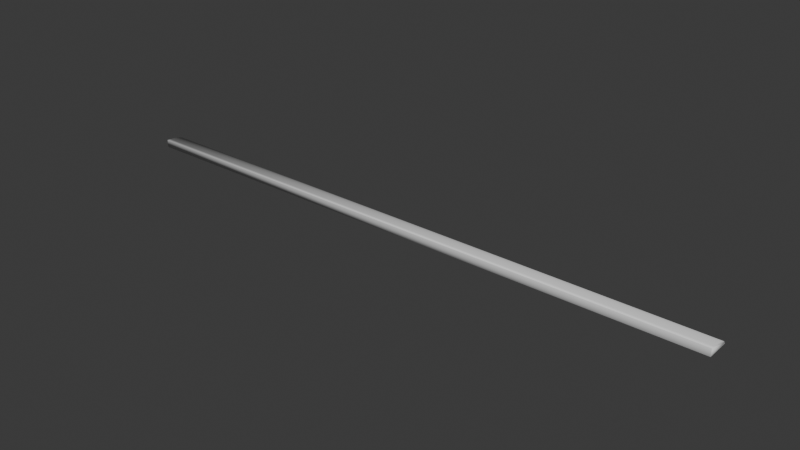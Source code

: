 # Source: Curb.blend  (saved by Blender 4.0.36; exported with 4.5.12 LTS)
import bpy
from mathutils import Matrix  # noqa: F401  (used for matrix-valued properties, if any)

bpy.ops.wm.read_factory_settings(use_empty=True)
scene = bpy.context.scene
scene.name = 'Scene'

# ---- collections
col_collection = bpy.data.collections.new('Collection'); scene.collection.children.link(col_collection)

# ---- world
world_world = bpy.data.worlds.new('World'); scene.world = world_world
world_world.use_nodes = True; world_world.node_tree.nodes.clear()
_N = world_world.node_tree.nodes; _L = world_world.node_tree.links
n0 = _N.new('ShaderNodeOutputWorld'); n0.name = 'World Output'; n0.location = (300, 300)
n1 = _N.new('ShaderNodeBackground'); n1.name = 'Background'; n1.location = (10, 300)
n1.inputs[0].default_value = (0.05088, 0.05088, 0.05088, 1.0)
_L.new(n1.outputs[0], n0.inputs[0])
n0.is_active_output = True
world_world.color = (0.05088, 0.05088, 0.05088)
world_world.use_sun_shadow = False
world_world.sun_shadow_jitter_overblur = 0.0

# ---- meshes
me_cube_001 = bpy.data.meshes.new('Cube.001')
me_cube_001.from_pydata([(-26.21, -0.3625, 1.122), (-26.21, 0.2837, 1.122), (-26.21, -0.3625, -0.8781), (26.21, -0.3625, 1.122), (26.21, 0.2837, 1.122), (26.21, -0.3625, -0.8781), (-26.21, 0.2837, 1.122), (-26.21, -0.3625, -0.8781), (-26.21, 0.2758, 0.809), (-26.21, 0.2521, 0.5038), (-26.21, 0.2133, 0.2139), (-26.21, 0.1603, -0.0537), (-26.21, 0.09446, -0.2923), (-26.21, 0.01735, -0.4962), (-26.21, -0.06911, -0.6601), (-26.21, -0.1628, -0.7802), (-26.21, -0.2614, -0.8535), (26.21, -0.3625, -0.8781), (26.21, 0.2837, 1.122), (26.21, -0.2614, -0.8535), (26.21, -0.1628, -0.7802), (26.21, -0.06911, -0.6601), (26.21, 0.01735, -0.4962), (26.21, 0.09446, -0.2923), (26.21, 0.1603, -0.0537), (26.21, 0.2133, 0.2139), (26.21, 0.2521, 0.5038), (26.21, 0.2758, 0.809)], [], [(2, 7, 17, 5), (5, 17, 19, 20, 21, 22, 23, 24, 25, 26, 27, 18, 4, 3), (3, 4, 1, 0), (2, 5, 3, 0), (0, 1, 6, 8, 9, 10, 11, 12, 13, 14, 15, 16, 7, 2), (6, 18, 27, 8), (8, 27, 26, 9), (9, 26, 25, 10), (10, 25, 24, 11), (11, 24, 23, 12), (12, 23, 22, 13), (13, 22, 21, 14), (14, 21, 20, 15), (15, 20, 19, 16), (16, 19, 17, 7), (18, 6, 1, 4)])
me_cube_001.polygons.foreach_set('use_smooth', [True] * 16)
_uv = me_cube_001.uv_layers.new(name='UVMap')
_uv.uv.foreach_set('vector', [0.01746, 0.7182, 0.01746, 0.7182, 0.01746, 0.7182, 0.01746, 0.7182, 0.0173, 0.7955, 0.0173, 0.7955, 0.02922, 0.7895, 0.06468, 0.7837, 0.1228, 0.7782, 0.2021, 0.7732, 0.3007, 0.7688, 0.4162, 0.7651, 0.5456, 0.7622, 0.6859, 0.7602, 0.8335, 0.7591, 0.9848, 0.7589, 0.9848, 0.7589, 0.9848, 0.7976, 0.9848, 0.7976, 0.9847, 0.8362, 0.01722, 0.8342, 0.0173, 0.7955, 0.01722, 0.8342, 0.9847, 0.8362, 0.9846, 0.9041, 0.01709, 0.902, 0.9849, 0.7202, 0.9848, 0.7589, 0.9848, 0.7589, 0.8335, 0.7581, 0.6859, 0.7564, 0.5456, 0.7538, 0.4162, 0.7503, 0.3008, 0.7461, 0.2022, 0.7413, 0.1229, 0.736, 0.06478, 0.7302, 0.02936, 0.7243, 0.01746, 0.7182, 0.01746, 0.7182, 0.9844, 0.9803, 0.01694, 0.9783, 0.01696, 0.968, 0.9844, 0.9701, 0.9844, 0.9701, 0.01696, 0.968, 0.01698, 0.9577, 0.9844, 0.9597, 0.9844, 0.9597, 0.01698, 0.9577, 0.017, 0.9476, 0.9845, 0.9497, 0.9845, 0.9497, 0.017, 0.9476, 0.01702, 0.938, 0.9845, 0.94, 0.9845, 0.94, 0.01702, 0.938, 0.01703, 0.9291, 0.9845, 0.9311, 0.9845, 0.9311, 0.01703, 0.9291, 0.01705, 0.9211, 0.9845, 0.9232, 0.9845, 0.9232, 0.01705, 0.9211, 0.01706, 0.9143, 0.9845, 0.9163, 0.9845, 0.9163, 0.01706, 0.9143, 0.01708, 0.9087, 0.9845, 0.9108, 0.9845, 0.9108, 0.01708, 0.9087, 0.01708, 0.9046, 0.9845, 0.9067, 0.9845, 0.9067, 0.01708, 0.9046, 0.01709, 0.902, 0.9846, 0.9041, 0.01746, 0.7182, 0.01746, 0.7182, 0.01746, 0.7182, 0.01746, 0.7182])
me_cube_001.materials.append(None)
me_cube_001.update()

# ---- objects
ob_curb = bpy.data.objects.new('Curb', me_cube_001)

# ---- transforms, parenting, visibility, modifiers, constraints
ob_curb.location = (-0.1249, 0.7509, 0.6784)
ob_curb.rotation_euler = (1.571, 0.0, 0.0)

# ---- collection membership
col_collection.objects.link(ob_curb)

# ---- scene / render settings (as saved in the file)
scene.frame_start = 1; scene.frame_end = 250; scene.frame_set(1)
scene.render.engine = 'BLENDER_EEVEE_NEXT'
scene.cycles.sampling_pattern = 'TABULATED_SOBOL'
bpy.context.view_layer.update()

# ---- added for rendering (the .blend has no active camera and no usable light): camera, sun
cam_auto = bpy.data.cameras.new('AutoCamera')
cam_auto.lens = 50.0
cam_auto.sensor_width = 36.0
cam_auto.clip_end = 1000.0
ob_auto_camera = bpy.data.objects.new('AutoCamera', cam_auto)
scene.collection.objects.link(ob_auto_camera)
ob_auto_camera.location = (48.4232, -57.6286, 39.4774)
ob_auto_camera.rotation_euler = (1.09748, -7.21219e-08, 0.694738)
scene.camera = ob_auto_camera
light_auto_sun = bpy.data.lights.new('AutoSun', 'SUN')
light_auto_sun.energy = 3.0
light_auto_sun.angle = 0.0523599
ob_auto_sun = bpy.data.objects.new('AutoSun', light_auto_sun)
scene.collection.objects.link(ob_auto_sun)
ob_auto_sun.rotation_euler = (0.872665, 0.174533, 0.523599)
bpy.context.view_layer.update()
